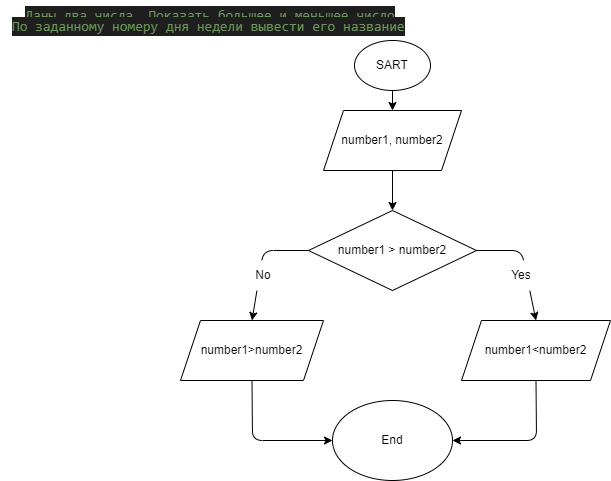

The diagram above was exported from draw.io. Its source (the exported page's mxGraphModel, read from the mxfile embedded in the PNG):
<mxGraphModel dx="312" dy="606" grid="1" gridSize="10" guides="1" tooltips="1" connect="1" arrows="1" fold="1" page="1" pageScale="1" pageWidth="827" pageHeight="1169" math="0" shadow="0">
  <root>
    <mxCell id="0" />
    <mxCell id="1" parent="0" />
    <mxCell id="2" value="&lt;div style=&quot;color: rgb(212 , 212 , 212) ; background-color: rgb(30 , 30 , 30) ; font-family: &amp;#34;consolas&amp;#34; , &amp;#34;courier new&amp;#34; , monospace ; font-size: 14px ; line-height: 19px&quot;&gt;&lt;span style=&quot;color: #6a9955&quot;&gt;Даны два числа. Показать большее и меньшее число&lt;/span&gt;&lt;/div&gt;" style="text;html=1;strokeColor=none;fillColor=none;align=center;verticalAlign=middle;whiteSpace=wrap;rounded=0;" parent="1" vertex="1">
      <mxGeometry width="420" height="30" as="geometry" />
    </mxCell>
    <mxCell id="3" value="SART" style="ellipse;whiteSpace=wrap;html=1;" parent="1" vertex="1">
      <mxGeometry x="354" y="40" width="76" height="50" as="geometry" />
    </mxCell>
    <mxCell id="7" style="edgeStyle=none;html=1;exitX=0.5;exitY=1;exitDx=0;exitDy=0;entryX=0.5;entryY=0;entryDx=0;entryDy=0;" parent="1" source="4" target="6" edge="1">
      <mxGeometry relative="1" as="geometry" />
    </mxCell>
    <mxCell id="4" value="number1, number2" style="shape=parallelogram;perimeter=parallelogramPerimeter;whiteSpace=wrap;html=1;fixedSize=1;" parent="1" vertex="1">
      <mxGeometry x="323" y="110" width="138" height="60" as="geometry" />
    </mxCell>
    <mxCell id="5" value="" style="endArrow=classic;html=1;exitX=0.5;exitY=1;exitDx=0;exitDy=0;entryX=0.5;entryY=0;entryDx=0;entryDy=0;" parent="1" source="3" target="4" edge="1">
      <mxGeometry width="50" height="50" relative="1" as="geometry">
        <mxPoint x="390" y="270" as="sourcePoint" />
        <mxPoint x="440" y="220" as="targetPoint" />
      </mxGeometry>
    </mxCell>
    <mxCell id="11" style="edgeStyle=none;html=1;exitX=0;exitY=0.5;exitDx=0;exitDy=0;entryX=0.5;entryY=0;entryDx=0;entryDy=0;" parent="1" source="6" target="10" edge="1">
      <mxGeometry relative="1" as="geometry">
        <Array as="points">
          <mxPoint x="263" y="250" />
        </Array>
      </mxGeometry>
    </mxCell>
    <mxCell id="13" style="edgeStyle=none;html=1;exitX=1;exitY=0.5;exitDx=0;exitDy=0;entryX=0.5;entryY=0;entryDx=0;entryDy=0;" parent="1" source="6" target="9" edge="1">
      <mxGeometry relative="1" as="geometry">
        <Array as="points">
          <mxPoint x="521" y="250" />
        </Array>
      </mxGeometry>
    </mxCell>
    <mxCell id="6" value="number1 &amp;gt; number2" style="rhombus;whiteSpace=wrap;html=1;" parent="1" vertex="1">
      <mxGeometry x="308" y="210" width="168" height="80" as="geometry" />
    </mxCell>
    <mxCell id="18" style="edgeStyle=none;html=1;exitX=0.5;exitY=1;exitDx=0;exitDy=0;entryX=1;entryY=0.5;entryDx=0;entryDy=0;" parent="1" source="9" target="17" edge="1">
      <mxGeometry relative="1" as="geometry">
        <Array as="points">
          <mxPoint x="536" y="440" />
        </Array>
      </mxGeometry>
    </mxCell>
    <mxCell id="9" value="number1&amp;lt;number2" style="shape=parallelogram;perimeter=parallelogramPerimeter;whiteSpace=wrap;html=1;fixedSize=1;" parent="1" vertex="1">
      <mxGeometry x="461" y="320" width="149" height="60" as="geometry" />
    </mxCell>
    <mxCell id="19" style="edgeStyle=none;html=1;exitX=0.5;exitY=1;exitDx=0;exitDy=0;entryX=0;entryY=0.5;entryDx=0;entryDy=0;" parent="1" source="10" target="17" edge="1">
      <mxGeometry relative="1" as="geometry">
        <Array as="points">
          <mxPoint x="252" y="440" />
        </Array>
      </mxGeometry>
    </mxCell>
    <mxCell id="10" value="number1&amp;gt;number2" style="shape=parallelogram;perimeter=parallelogramPerimeter;whiteSpace=wrap;html=1;fixedSize=1;" parent="1" vertex="1">
      <mxGeometry x="180" y="320" width="143" height="60" as="geometry" />
    </mxCell>
    <mxCell id="14" value="Yes" style="text;html=1;strokeColor=none;fillColor=default;align=center;verticalAlign=middle;whiteSpace=wrap;rounded=0;" parent="1" vertex="1">
      <mxGeometry x="491" y="260" width="60" height="30" as="geometry" />
    </mxCell>
    <mxCell id="15" value="No" style="text;html=1;strokeColor=none;fillColor=default;align=center;verticalAlign=middle;whiteSpace=wrap;rounded=0;" parent="1" vertex="1">
      <mxGeometry x="233" y="260" width="60" height="30" as="geometry" />
    </mxCell>
    <mxCell id="17" value="End" style="ellipse;whiteSpace=wrap;html=1;fillColor=default;" parent="1" vertex="1">
      <mxGeometry x="332" y="400" width="120" height="80" as="geometry" />
    </mxCell>
    <mxCell id="20" value="&lt;div style=&quot;color: rgb(212, 212, 212); background-color: rgb(30, 30, 30); font-family: consolas, &amp;quot;courier new&amp;quot;, monospace; font-weight: normal; font-size: 14px; line-height: 19px;&quot;&gt;&lt;div&gt;&lt;span style=&quot;color: #6a9955&quot;&gt;По заданному номеру дня недели вывести его название&lt;/span&gt;&lt;/div&gt;&lt;/div&gt;" style="text;whiteSpace=wrap;html=1;" parent="1" vertex="1">
      <mxGeometry x="10" y="10" width="420" height="30" as="geometry" />
    </mxCell>
  </root>
</mxGraphModel>